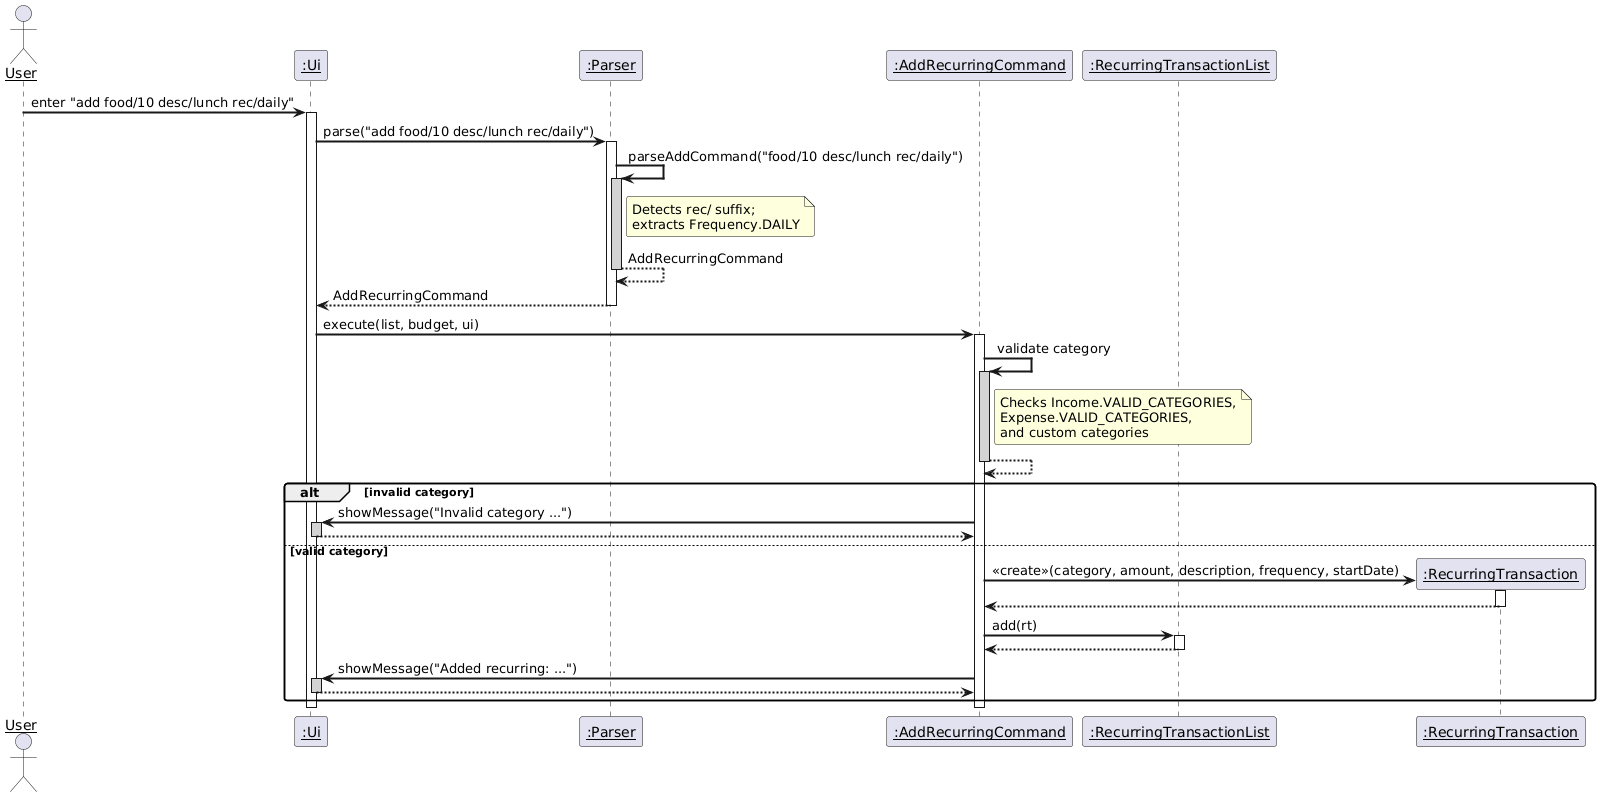

The diagram above was rendered by PlantUML. Its source (embedded in the PNG):
@startuml
skinparam sequenceArrowThickness 2
skinparam roundcorner 5
skinparam sequenceParticipant underline

actor User
participant ":Ui" as Ui
participant ":Parser" as Parser
participant ":AddRecurringCommand" as AddRec
participant ":RecurringTransactionList" as RecList

User -> Ui : enter "add food/10 desc/lunch rec/daily"
activate Ui

Ui -> Parser : parse("add food/10 desc/lunch rec/daily")
activate Parser

Parser -> Parser : parseAddCommand("food/10 desc/lunch rec/daily")
activate Parser #LightGray
note right of Parser : Detects rec/ suffix;\nextracts Frequency.DAILY
Parser --> Parser : AddRecurringCommand
deactivate Parser

Parser --> Ui : AddRecurringCommand
deactivate Parser

Ui -> AddRec : execute(list, budget, ui)
activate AddRec

AddRec -> AddRec : validate category
activate AddRec #LightGray
note right of AddRec : Checks Income.VALID_CATEGORIES,\nExpense.VALID_CATEGORIES,\nand custom categories
AddRec --> AddRec
deactivate AddRec

alt invalid category
    AddRec -> Ui : showMessage("Invalid category ...")
    activate Ui #LightGray
    Ui --> AddRec
    deactivate Ui
else valid category
    create ":RecurringTransaction" as RT
    AddRec -> RT : <<create>>(category, amount, description, frequency, startDate)
    activate RT
    RT --> AddRec
    deactivate RT

    AddRec -> RecList : add(rt)
    activate RecList
    RecList --> AddRec
    deactivate RecList

    AddRec -> Ui : showMessage("Added recurring: ...")
    activate Ui #LightGray
    Ui --> AddRec
    deactivate Ui
end

deactivate AddRec
deactivate Ui
@enduml